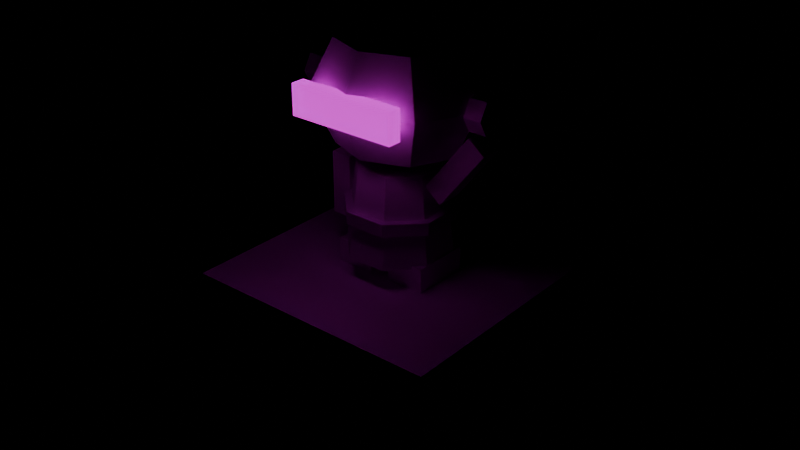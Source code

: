 # Source: statue.blend  (saved by Blender 5.2.44; exported with 4.5.12 LTS)
import bpy
from mathutils import Matrix  # noqa: F401  (used for matrix-valued properties, if any)

bpy.ops.wm.read_factory_settings(use_empty=True)
scene = bpy.context.scene
scene.name = 'Scene'

# ---- images (referenced by path relative to the original .blend; pixels are not part of the script)
import os
ASSET_DIR = os.environ.get("B2B_ASSET_DIR", "")  # directory of the original .blend (textures are referenced by path, not embedded)
HERE = os.path.dirname(os.path.abspath(__file__))  # packed textures are extracted next to this script under _unpacked/

def load_image(name, relpath, width, height, colorspace="sRGB"):
    """Load a texture the original file referenced (path relative to the .blend, or extracted next to this script)."""
    p = next((c for c in (os.path.join(HERE, relpath), os.path.join(ASSET_DIR, relpath)) if relpath and os.path.exists(c)), "")
    if p:
        img = bpy.data.images.load(p, check_existing=True)
        img.name = name
    else:  # same state as the original file: an image datablock whose file is absent (Cycles renders it pink)
        img = bpy.data.images.new(name, width, height)
        img.source = "FILE"
        img.filepath = "//" + (relpath or name)
    img.colorspace_settings.name = colorspace
    return img
img_stone_block = load_image('stone_block', 'textures/stone_block.png', 1024, 1024, 'sRGB')
img_stone_warm = load_image('stone_warm', 'textures/stone_warm.png', 1024, 1024, 'sRGB')
img_stone_light = load_image('stone_light', 'textures/stone_light.png', 1024, 1024, 'sRGB')
img_plaque = load_image('plaque', 'textures/plaque.png', 1024, 1024, 'sRGB')
img_gold_trim = load_image('gold_trim', 'textures/gold_trim.png', 1024, 1024, 'sRGB')
img_marble_white = load_image('marble_white', 'textures/marble_white.png', 1024, 1024, 'sRGB')
img_glow_core = load_image('glow_core', 'textures/glow_core.png', 1024, 1024, 'sRGB')

# ---- materials (node trees are filled in below, after node groups)
mat_stone_block = bpy.data.materials.new('stone_block')
mat_stone_warm = bpy.data.materials.new('stone_warm')
mat_stone_light = bpy.data.materials.new('stone_light')
mat_plaque = bpy.data.materials.new('plaque')
mat_gold_trim = bpy.data.materials.new('gold_trim')
mat_marble_white = bpy.data.materials.new('marble_white')
mat_emit_core = bpy.data.materials.new('EMIT_core')

# ---- material node trees
mat_stone_block.use_nodes = True; mat_stone_block.node_tree.nodes.clear()
_N = mat_stone_block.node_tree.nodes; _L = mat_stone_block.node_tree.links
n0 = _N.new('ShaderNodeBsdfPrincipled'); n0.name = 'Principled BSDF'; n0.location = (-200, 100)
n0.inputs[2].default_value = 0.9
n0.inputs[10].default_value = 0.005
n1 = _N.new('ShaderNodeOutputMaterial'); n1.name = 'Material Output'; n1.location = (200, 100)
n2 = _N.new('ShaderNodeTexImage'); n2.name = 'Image Texture'; n2.location = (0, 0)
n2.image = img_stone_block
n2.interpolation = 'Closest'
_L.new(n0.outputs[0], n1.inputs[0])
_L.new(n2.outputs[0], n0.inputs[0])
n1.is_active_output = True
mat_stone_warm.use_nodes = True; mat_stone_warm.node_tree.nodes.clear()
_N = mat_stone_warm.node_tree.nodes; _L = mat_stone_warm.node_tree.links
n0 = _N.new('ShaderNodeBsdfPrincipled'); n0.name = 'Principled BSDF'; n0.location = (-200, 100)
n0.inputs[2].default_value = 0.9
n0.inputs[10].default_value = 0.005
n1 = _N.new('ShaderNodeOutputMaterial'); n1.name = 'Material Output'; n1.location = (200, 100)
n2 = _N.new('ShaderNodeTexImage'); n2.name = 'Image Texture'; n2.location = (0, 0)
n2.image = img_stone_warm
n2.interpolation = 'Closest'
_L.new(n0.outputs[0], n1.inputs[0])
_L.new(n2.outputs[0], n0.inputs[0])
n1.is_active_output = True
mat_stone_light.use_nodes = True; mat_stone_light.node_tree.nodes.clear()
_N = mat_stone_light.node_tree.nodes; _L = mat_stone_light.node_tree.links
n0 = _N.new('ShaderNodeBsdfPrincipled'); n0.name = 'Principled BSDF'; n0.location = (-200, 100)
n0.inputs[2].default_value = 0.9
n0.inputs[10].default_value = 0.005
n1 = _N.new('ShaderNodeOutputMaterial'); n1.name = 'Material Output'; n1.location = (200, 100)
n2 = _N.new('ShaderNodeTexImage'); n2.name = 'Image Texture'; n2.location = (0, 0)
n2.image = img_stone_light
n2.interpolation = 'Closest'
_L.new(n0.outputs[0], n1.inputs[0])
_L.new(n2.outputs[0], n0.inputs[0])
n1.is_active_output = True
mat_plaque.use_nodes = True; mat_plaque.node_tree.nodes.clear()
_N = mat_plaque.node_tree.nodes; _L = mat_plaque.node_tree.links
n0 = _N.new('ShaderNodeBsdfPrincipled'); n0.name = 'Principled BSDF'; n0.location = (-200, 100)
n0.inputs[1].default_value = 0.5
n0.inputs[10].default_value = 0.005
n1 = _N.new('ShaderNodeOutputMaterial'); n1.name = 'Material Output'; n1.location = (200, 100)
n2 = _N.new('ShaderNodeTexImage'); n2.name = 'Image Texture'; n2.location = (0, 0)
n2.image = img_plaque
n2.interpolation = 'Closest'
_L.new(n0.outputs[0], n1.inputs[0])
_L.new(n2.outputs[0], n0.inputs[0])
n1.is_active_output = True
mat_gold_trim.use_nodes = True; mat_gold_trim.node_tree.nodes.clear()
_N = mat_gold_trim.node_tree.nodes; _L = mat_gold_trim.node_tree.links
n0 = _N.new('ShaderNodeBsdfPrincipled'); n0.name = 'Principled BSDF'; n0.location = (-200, 100)
n0.inputs[1].default_value = 0.6
n0.inputs[2].default_value = 0.45
n0.inputs[10].default_value = 0.005
n1 = _N.new('ShaderNodeOutputMaterial'); n1.name = 'Material Output'; n1.location = (200, 100)
n2 = _N.new('ShaderNodeTexImage'); n2.name = 'Image Texture'; n2.location = (0, 0)
n2.image = img_gold_trim
n2.interpolation = 'Closest'
_L.new(n0.outputs[0], n1.inputs[0])
_L.new(n2.outputs[0], n0.inputs[0])
n1.is_active_output = True
mat_marble_white.use_nodes = True; mat_marble_white.node_tree.nodes.clear()
_N = mat_marble_white.node_tree.nodes; _L = mat_marble_white.node_tree.links
n0 = _N.new('ShaderNodeBsdfPrincipled'); n0.name = 'Principled BSDF'; n0.location = (-200, 100)
n0.inputs[2].default_value = 0.7
n0.inputs[10].default_value = 0.005
n1 = _N.new('ShaderNodeOutputMaterial'); n1.name = 'Material Output'; n1.location = (200, 100)
n2 = _N.new('ShaderNodeTexImage'); n2.name = 'Image Texture'; n2.location = (0, 0)
n2.image = img_marble_white
n2.interpolation = 'Closest'
_L.new(n0.outputs[0], n1.inputs[0])
_L.new(n2.outputs[0], n0.inputs[0])
n1.is_active_output = True
mat_emit_core.use_nodes = True; mat_emit_core.node_tree.nodes.clear()
_N = mat_emit_core.node_tree.nodes; _L = mat_emit_core.node_tree.links
n0 = _N.new('ShaderNodeBsdfPrincipled'); n0.name = 'Principled BSDF'; n0.location = (-200, 100)
n0.inputs[2].default_value = 0.2
n0.inputs[10].default_value = 0.005
n0.inputs[28].default_value = 1.0
n1 = _N.new('ShaderNodeOutputMaterial'); n1.name = 'Material Output'; n1.location = (200, 100)
n2 = _N.new('ShaderNodeTexImage'); n2.name = 'Image Texture'; n2.location = (0, 0)
n2.image = img_glow_core
n2.interpolation = 'Closest'
_L.new(n0.outputs[0], n1.inputs[0])
_L.new(n2.outputs[0], n0.inputs[0])
_L.new(n2.outputs[0], n0.inputs[27])
n1.is_active_output = True

# ---- meshes
me_statue = bpy.data.meshes.new('statue')
me_statue.from_pydata([(-0.9, -0.9, 0.24), (0.9, -0.9, 0.24), (0.9, 0.9, 0.24), (-0.9, 0.9, 0.24), (-0.9, -0.9, 0.0), (0.9, -0.9, 0.0), (0.9, 0.9, 0.0), (-0.9, 0.9, 0.0), (-0.68, 0.68, 0.24), (0.68, 0.68, 0.24), (0.68, -0.68, 0.24), (-0.68, -0.68, 0.24), (-0.68, -0.68, 0.96), (0.68, -0.68, 0.96), (0.68, 0.68, 0.96), (-0.68, 0.68, 0.96), (-0.75, 0.75, 0.94), (0.75, 0.75, 0.94), (0.75, -0.75, 0.94), (-0.75, -0.75, 0.94), (-0.75, -0.75, 1.06), (0.75, -0.75, 1.06), (0.75, 0.75, 1.06), (-0.75, 0.75, 1.06), (-0.42, -0.675, 0.38), (0.42, -0.675, 0.38), (0.42, -0.725, 0.38), (-0.42, -0.725, 0.38), (-0.42, -0.725, 0.78), (0.42, -0.725, 0.78), (0.42, -0.675, 0.78), (-0.42, -0.675, 0.78), (0.06, 0.17, 1.06), (0.28, 0.17, 1.06), (0.28, -0.17, 1.06), (0.06, -0.17, 1.06), (0.06, -0.17, 1.2), (0.28, -0.17, 1.2), (0.28, 0.17, 1.2), (0.06, 0.17, 1.2), (-0.06, 0.17, 1.06), (-0.06, -0.17, 1.06), (-0.28, -0.17, 1.06), (-0.28, 0.17, 1.06), (-0.06, -0.17, 1.2), (-0.06, 0.17, 1.2), (-0.28, 0.17, 1.2), (-0.28, -0.17, 1.2), (0.2772, 0.1148, 1.18), (0.1148, 0.2772, 1.18), (0.09184, 0.2217, 1.68), (0.2217, 0.09184, 1.68), (-0.1148, 0.2772, 1.18), (-0.09184, 0.2217, 1.68), (-0.2772, 0.1148, 1.18), (-0.2217, 0.09184, 1.68), (-0.2772, -0.1148, 1.18), (-0.2217, -0.09184, 1.68), (-0.1148, -0.2772, 1.18), (-0.09184, -0.2217, 1.68), (0.1148, -0.2772, 1.18), (0.09184, -0.2217, 1.68), (0.2772, -0.1148, 1.18), (0.2217, -0.09184, 1.68), (0.2864, 0.1186, 1.38), (0.1186, 0.2864, 1.38), (0.1186, 0.2864, 1.45), (0.2864, 0.1186, 1.45), (-0.1186, 0.2864, 1.38), (-0.1186, 0.2864, 1.45), (-0.2864, 0.1186, 1.38), (-0.2864, 0.1186, 1.45), (-0.2864, -0.1186, 1.38), (-0.2864, -0.1186, 1.45), (-0.1186, -0.2864, 1.38), (-0.1186, -0.2864, 1.45), (0.1186, -0.2864, 1.38), (0.1186, -0.2864, 1.45), (0.2864, -0.1186, 1.38), (0.2864, -0.1186, 1.45), (-0.41, 0.07, 1.28), (-0.29, 0.07, 1.28), (-0.29, -0.07, 1.28), (-0.41, -0.07, 1.28), (-0.41, -0.07, 1.64), (-0.29, -0.07, 1.64), (-0.29, 0.07, 1.64), (-0.41, 0.07, 1.64), (0.2227, 0.07, 1.617), (0.3173, 0.07, 1.543), (0.3173, -0.07, 1.543), (0.2227, -0.07, 1.617), (0.4813, -0.07, 1.948), (0.5759, -0.07, 1.874), (0.5759, 0.07, 1.874), (0.4813, 0.07, 1.948), (0.0, 0.0, 1.664), (0.2464, 0.22, 1.78), (0.3485, 0.0, 1.78), (2.134e-17, 0.3111, 1.78), (-0.2464, 0.22, 1.78), (-0.3485, 3.81e-17, 1.78), (-0.2464, -0.22, 1.78), (-6.401e-17, -0.3111, 1.78), (0.2464, -0.22, 1.78), (0.3485, 0.3111, 2.06), (0.4928, 0.0, 2.06), (3.018e-17, 0.44, 2.06), (-0.3485, 0.3111, 2.06), (-0.4928, 5.388e-17, 2.06), (-0.3485, -0.3111, 2.06), (-9.053e-17, -0.44, 2.06), (0.3485, -0.3111, 2.06), (0.2464, 0.22, 2.34), (0.3485, 0.0, 2.34), (2.134e-17, 0.3111, 2.34), (-0.2464, 0.22, 2.34), (-0.3485, 3.81e-17, 2.34), (-0.2464, -0.22, 2.34), (-6.401e-17, -0.3111, 2.34), (0.2464, -0.22, 2.34), (0.0, 0.0, 2.456), (-0.31, -0.37, 1.98), (0.31, -0.37, 1.98), (0.31, -0.45, 1.98), (-0.31, -0.45, 1.98), (-0.31, -0.45, 2.15), (0.31, -0.45, 2.15), (0.31, -0.37, 2.15), (-0.31, -0.37, 2.15), (0.47, 0.05, 1.973), (0.47, 0.1, 2.06), (0.57, 0.1, 2.06), (0.57, 0.05, 1.973), (0.47, 0.05, 2.147), (0.57, 0.05, 2.147), (0.47, -0.05, 2.147), (0.57, -0.05, 2.147), (0.47, -0.1, 2.06), (0.57, -0.1, 2.06), (0.47, -0.05, 1.973), (0.57, -0.05, 1.973), (-0.47, 0.05, 1.973), (-0.57, 0.05, 1.973), (-0.57, 0.1, 2.06), (-0.47, 0.1, 2.06), (-0.57, 0.05, 2.147), (-0.47, 0.05, 2.147), (-0.57, -0.05, 2.147), (-0.47, -0.05, 2.147), (-0.57, -0.1, 2.06), (-0.47, -0.1, 2.06), (-0.57, -0.05, 1.973), (-0.47, -0.05, 1.973), (0.02121, 0.02121, 2.4), (-0.02121, 0.02121, 2.4), (-0.02121, 0.02121, 2.5), (0.02121, 0.02121, 2.5), (-0.02121, -0.02121, 2.4), (-0.02121, -0.02121, 2.5), (0.02121, -0.02121, 2.4), (0.02121, -0.02121, 2.5), (0.0, 0.0, 2.46), (0.03031, 0.0525, 2.495), (0.06062, 0.0, 2.495), (-0.03031, 0.0525, 2.495), (-0.06062, 7.424e-18, 2.495), (-0.03031, -0.0525, 2.495), (0.03031, -0.0525, 2.495), (0.03031, 0.0525, 2.565), (0.06062, 0.0, 2.565), (-0.03031, 0.0525, 2.565), (-0.06062, 7.424e-18, 2.565), (-0.03031, -0.0525, 2.565), (0.03031, -0.0525, 2.565), (0.0, 0.0, 2.6)], [], [(0, 1, 2, 3), (4, 5, 1, 0), (5, 6, 2, 1), (6, 7, 3, 2), (7, 4, 0, 3), (8, 9, 10, 11), (12, 13, 14, 15), (11, 10, 13, 12), (10, 9, 14, 13), (9, 8, 15, 14), (8, 11, 12, 15), (16, 17, 18, 19), (20, 21, 22, 23), (19, 18, 21, 20), (18, 17, 22, 21), (17, 16, 23, 22), (16, 19, 20, 23), (24, 25, 26, 27), (28, 29, 30, 31), (27, 26, 29, 28), (26, 25, 30, 29), (25, 24, 31, 30), (24, 27, 28, 31), (32, 33, 34, 35), (36, 37, 38, 39), (35, 34, 37, 36), (34, 33, 38, 37), (33, 32, 39, 38), (32, 35, 36, 39), (40, 41, 42, 43), (44, 45, 46, 47), (41, 44, 47, 42), (42, 47, 46, 43), (43, 46, 45, 40), (40, 45, 44, 41), (48, 49, 50, 51), (49, 52, 53, 50), (52, 54, 55, 53), (54, 56, 57, 55), (56, 58, 59, 57), (58, 60, 61, 59), (60, 62, 63, 61), (62, 48, 51, 63), (51, 50, 53, 55, 57, 59, 61, 63), (62, 60, 58, 56, 54, 52, 49, 48), (64, 65, 66, 67), (65, 68, 69, 66), (68, 70, 71, 69), (70, 72, 73, 71), (72, 74, 75, 73), (74, 76, 77, 75), (76, 78, 79, 77), (78, 64, 67, 79), (67, 66, 69, 71, 73, 75, 77, 79), (78, 76, 74, 72, 70, 68, 65, 64), (80, 81, 82, 83), (84, 85, 86, 87), (83, 82, 85, 84), (82, 81, 86, 85), (81, 80, 87, 86), (80, 83, 84, 87), (88, 89, 90, 91), (92, 93, 94, 95), (91, 90, 93, 92), (90, 89, 94, 93), (89, 88, 95, 94), (88, 91, 92, 95), (96, 97, 98), (96, 99, 97), (96, 100, 99), (96, 101, 100), (96, 102, 101), (96, 103, 102), (96, 104, 103), (96, 98, 104), (98, 97, 105, 106), (97, 99, 107, 105), (99, 100, 108, 107), (100, 101, 109, 108), (101, 102, 110, 109), (102, 103, 111, 110), (103, 104, 112, 111), (104, 98, 106, 112), (106, 105, 113, 114), (105, 107, 115, 113), (107, 108, 116, 115), (108, 109, 117, 116), (109, 110, 118, 117), (110, 111, 119, 118), (111, 112, 120, 119), (112, 106, 114, 120), (114, 113, 121), (113, 115, 121), (115, 116, 121), (116, 117, 121), (117, 118, 121), (118, 119, 121), (119, 120, 121), (120, 114, 121), (122, 123, 124, 125), (126, 127, 128, 129), (125, 124, 127, 126), (124, 123, 128, 127), (123, 122, 129, 128), (122, 125, 126, 129), (130, 131, 132, 133), (131, 134, 135, 132), (134, 136, 137, 135), (136, 138, 139, 137), (138, 140, 141, 139), (140, 130, 133, 141), (133, 132, 135, 137, 139, 141), (140, 138, 136, 134, 131, 130), (142, 143, 144, 145), (145, 144, 146, 147), (147, 146, 148, 149), (149, 148, 150, 151), (151, 150, 152, 153), (153, 152, 143, 142), (143, 152, 150, 148, 146, 144), (153, 142, 145, 147, 149, 151), (154, 155, 156, 157), (155, 158, 159, 156), (158, 160, 161, 159), (160, 154, 157, 161), (157, 156, 159, 161), (160, 158, 155, 154), (162, 163, 164), (162, 165, 163), (162, 166, 165), (162, 167, 166), (162, 168, 167), (162, 164, 168), (164, 163, 169, 170), (163, 165, 171, 169), (165, 166, 172, 171), (166, 167, 173, 172), (167, 168, 174, 173), (168, 164, 170, 174), (170, 169, 175), (169, 171, 175), (171, 172, 175), (172, 173, 175), (173, 174, 175), (174, 170, 175)])
me_statue.polygons.foreach_set('material_index', [0, 0, 0, 0, 0, 1, 1, 1, 1, 1, 1, 2, 2, 2, 2, 2, 2, 3, 3, 3, 3, 3, 3, 4, 4, 4, 4, 4, 4, 4, 4, 4, 4, 4, 4, 5, 5, 5, 5, 5, 5, 5, 5, 5, 5, 4, 4, 4, 4, 4, 4, 4, 4, 4, 4, 5, 5, 5, 5, 5, 5, 5, 5, 5, 5, 5, 5, 5, 5, 5, 5, 5, 5, 5, 5, 5, 5, 5, 5, 5, 5, 5, 5, 5, 5, 5, 5, 5, 5, 5, 5, 5, 5, 5, 5, 5, 5, 5, 5, 6, 6, 6, 6, 6, 6, 4, 4, 4, 4, 4, 4, 4, 4, 4, 4, 4, 4, 4, 4, 4, 4, 4, 4, 4, 4, 4, 4, 4, 4, 4, 4, 4, 4, 4, 4, 4, 4, 4, 4, 4, 4, 4, 4, 4, 4])
_uv = me_statue.uv_layers.new(name='Float2')
_uv.uv.foreach_set('vector', [-0.45, -0.45, 0.45, -0.45, 0.45, 0.45, -0.45, 0.45, -0.45, 0.0, 0.45, 0.0, 0.45, 0.12, -0.45, 0.12, -0.45, 0.0, 0.45, 0.0, 0.45, 0.12, -0.45, 0.12, -0.45, 0.0, 0.45, 0.0, 0.45, 0.12, -0.45, 0.12, -0.45, 0.0, 0.45, 0.0, 0.45, 0.12, -0.45, 0.12, -0.34, -0.34, 0.34, -0.34, 0.34, 0.34, -0.34, 0.34, -0.34, -0.34, 0.34, -0.34, 0.34, 0.34, -0.34, 0.34, -0.34, 0.12, 0.34, 0.12, 0.34, 0.48, -0.34, 0.48, -0.34, 0.12, 0.34, 0.12, 0.34, 0.48, -0.34, 0.48, -0.34, 0.12, 0.34, 0.12, 0.34, 0.48, -0.34, 0.48, -0.34, 0.12, 0.34, 0.12, 0.34, 0.48, -0.34, 0.48, -0.375, -0.375, 0.375, -0.375, 0.375, 0.375, -0.375, 0.375, -0.375, -0.375, 0.375, -0.375, 0.375, 0.375, -0.375, 0.375, -0.375, 0.47, 0.375, 0.47, 0.375, 0.53, -0.375, 0.53, -0.375, 0.47, 0.375, 0.47, 0.375, 0.53, -0.375, 0.53, -0.375, 0.47, 0.375, 0.47, 0.375, 0.53, -0.375, 0.53, -0.375, 0.47, 0.375, 0.47, 0.375, 0.53, -0.375, 0.53, 0.0, 0.0, 1.0, 0.0, 1.0, 1.0, 0.0, 1.0, 0.0, 0.0, 1.0, 0.0, 1.0, 1.0, 0.0, 1.0, 0.0, 0.0, 1.0, 0.0, 1.0, 1.0, 0.0, 1.0, 0.0, 0.0, 1.0, 0.0, 1.0, 1.0, 0.0, 1.0, 0.0, 0.0, 1.0, 0.0, 1.0, 1.0, 0.0, 1.0, 0.0, 0.0, 1.0, 0.0, 1.0, 1.0, 0.0, 1.0, 0.06, -0.17, 0.28, -0.17, 0.28, 0.17, 0.06, 0.17, 0.06, -0.17, 0.28, -0.17, 0.28, 0.17, 0.06, 0.17, 0.06, 1.06, 0.28, 1.06, 0.28, 1.2, 0.06, 1.2, -0.17, 1.06, 0.17, 1.06, 0.17, 1.2, -0.17, 1.2, -0.28, 1.06, -0.06, 1.06, -0.06, 1.2, -0.28, 1.2, -0.17, 1.06, 0.17, 1.06, 0.17, 1.2, -0.17, 1.2, -0.06, -0.17, -0.06, 0.17, -0.28, 0.17, -0.28, -0.17, -0.06, -0.17, -0.06, 0.17, -0.28, 0.17, -0.28, -0.17, -0.06, 1.06, -0.06, 1.2, -0.28, 1.2, -0.28, 1.06, 0.17, 1.06, 0.17, 1.2, -0.17, 1.2, -0.17, 1.06, 0.28, 1.06, 0.28, 1.2, 0.06, 1.2, 0.06, 1.06, 0.17, 1.06, 0.17, 1.2, -0.17, 1.2, -0.17, 1.06, -0.0574, 0.5711, 0.0574, 0.5711, 0.04592, 0.8227, -0.04592, 0.8227, -0.0574, 0.5711, 0.0574, 0.5711, 0.04592, 0.8227, -0.04592, 0.8227, -0.0574, 0.5711, 0.0574, 0.5711, 0.04592, 0.8227, -0.04592, 0.8227, -0.0574, 0.5711, 0.0574, 0.5711, 0.04592, 0.8227, -0.04592, 0.8227, -0.0574, 0.5711, 0.0574, 0.5711, 0.04592, 0.8227, -0.04592, 0.8227, -0.0574, 0.5711, 0.0574, 0.5711, 0.04592, 0.8227, -0.04592, 0.8227, -0.0574, 0.5711, 0.0574, 0.5711, 0.04592, 0.8227, -0.04592, 0.8227, -0.0574, 0.5711, 0.0574, 0.5711, 0.04592, 0.8227, -0.04592, 0.8227, 0.1109, 0.04592, 0.04592, 0.1109, -0.04592, 0.1109, -0.1109, 0.04592, -0.1109, -0.04592, -0.04592, -0.1109, 0.04592, -0.1109, 0.1109, -0.04592, 0.1386, 0.0574, 0.0574, 0.1386, -0.0574, 0.1386, -0.1386, 0.0574, -0.1386, -0.0574, -0.0574, -0.1386, 0.0574, -0.1386, 0.1386, -0.0574, -0.1186, 1.38, 0.1186, 1.38, 0.1186, 1.45, -0.1186, 1.45, -0.1186, 1.38, 0.1186, 1.38, 0.1186, 1.45, -0.1186, 1.45, -0.1186, 1.38, 0.1186, 1.38, 0.1186, 1.45, -0.1186, 1.45, -0.1186, 1.38, 0.1186, 1.38, 0.1186, 1.45, -0.1186, 1.45, -0.1186, 1.38, 0.1186, 1.38, 0.1186, 1.45, -0.1186, 1.45, -0.1186, 1.38, 0.1186, 1.38, 0.1186, 1.45, -0.1186, 1.45, -0.1186, 1.38, 0.1186, 1.38, 0.1186, 1.45, -0.1186, 1.45, -0.1186, 1.38, 0.1186, 1.38, 0.1186, 1.45, -0.1186, 1.45, 0.2864, 0.1186, 0.1186, 0.2864, -0.1186, 0.2864, -0.2864, 0.1186, -0.2864, -0.1186, -0.1186, -0.2864, 0.1186, -0.2864, 0.2864, -0.1186, 0.2864, 0.1186, 0.1186, 0.2864, -0.1186, 0.2864, -0.2864, 0.1186, -0.2864, -0.1186, -0.1186, -0.2864, 0.1186, -0.2864, 0.2864, -0.1186, -0.205, -0.035, -0.145, -0.035, -0.145, 0.035, -0.205, 0.035, -0.205, -0.035, -0.145, -0.035, -0.145, 0.035, -0.205, 0.035, -0.205, 0.64, -0.145, 0.64, -0.145, 0.82, -0.205, 0.82, -0.035, 0.64, 0.035, 0.64, 0.035, 0.82, -0.035, 0.82, 0.145, 0.64, 0.205, 0.64, 0.205, 0.82, 0.145, 0.82, -0.035, 0.64, 0.035, 0.64, 0.035, 0.82, -0.035, 0.82, -0.035, 0.41, -0.035, 0.35, 0.035, 0.35, 0.035, 0.41, -0.035, 0.41, -0.035, 0.35, 0.035, 0.35, 0.035, 0.41, 0.1114, 0.8085, 0.1586, 0.7715, 0.2879, 0.937, 0.2406, 0.974, -0.035, 0.7056, 0.035, 0.7056, 0.035, 0.9156, -0.035, 0.9156, -0.1586, 0.7715, -0.1114, 0.8085, -0.2406, 0.974, -0.2879, 0.937, -0.035, 0.7056, 0.035, 0.7056, 0.035, 0.9156, -0.035, 0.9156, 0.0, 0.2866, 0.04794, 0.455, -0.07332, 0.455, 0.0, 0.3073, 0.05396, 0.4643, -0.07739, 0.4643, 0.0, 0.3073, 0.07739, 0.4643, -0.05396, 0.4643, 0.0, 0.2866, 0.07332, 0.455, -0.04794, 0.455, 0.0, 0.2866, 0.04794, 0.455, -0.07332, 0.455, 0.0, 0.3073, 0.05396, 0.4643, -0.07739, 0.4643, 0.0, 0.3073, 0.07739, 0.4643, -0.05396, 0.4643, 0.0, 0.2866, 0.07332, 0.455, -0.04794, 0.455, -0.07332, 0.8732, 0.04794, 0.8732, 0.06779, 1.028, -0.1037, 1.028, -0.07739, 0.8749, 0.05396, 0.8749, 0.07631, 1.027, -0.1095, 1.027, -0.05396, 0.8749, 0.07739, 0.8749, 0.1095, 1.027, -0.07631, 1.027, -0.04794, 0.8732, 0.07332, 0.8732, 0.1037, 1.028, -0.06779, 1.028, -0.07332, 0.8732, 0.04794, 0.8732, 0.06779, 1.028, -0.1037, 1.028, -0.07739, 0.8749, 0.05396, 0.8749, 0.07631, 1.027, -0.1095, 1.027, -0.05396, 0.8749, 0.07739, 0.8749, 0.1095, 1.027, -0.07631, 1.027, -0.04794, 0.8732, 0.07332, 0.8732, 0.1037, 1.028, -0.06779, 1.028, -0.1037, 0.8384, 0.06779, 0.8384, 0.04794, 0.9929, -0.07332, 0.9929, -0.1095, 0.8639, 0.07631, 0.8639, 0.05396, 1.016, -0.07739, 1.016, -0.07631, 0.8639, 0.1095, 0.8639, 0.07739, 1.016, -0.05396, 1.016, -0.06779, 0.8384, 0.1037, 0.8384, 0.07332, 0.9929, -0.04794, 0.9929, -0.1037, 0.8384, 0.06779, 0.8384, 0.04794, 0.9929, -0.07332, 0.9929, -0.1095, 0.8639, 0.07631, 0.8639, 0.05396, 1.016, -0.07739, 1.016, -0.07631, 0.8639, 0.1095, 0.8639, 0.07739, 1.016, -0.05396, 1.016, -0.06779, 0.8384, 0.1037, 0.8384, 0.07332, 0.9929, -0.04794, 0.9929, -0.07332, 0.2547, 0.04794, 0.2547, 0.0, 0.423, -0.07739, 0.2966, 0.05396, 0.2966, 0.0, 0.4536, -0.05396, 0.2966, 0.07739, 0.2966, 0.0, 0.4536, -0.04794, 0.2547, 0.07332, 0.2547, 0.0, 0.423, -0.07332, 0.2547, 0.04794, 0.2547, 0.0, 0.423, -0.07739, 0.2966, 0.05396, 0.2966, 0.0, 0.4536, -0.05396, 0.2966, 0.07739, 0.2966, 0.0, 0.4536, -0.04794, 0.2547, 0.07332, 0.2547, 0.0, 0.423, -0.31, 0.37, 0.31, 0.37, 0.31, 0.45, -0.31, 0.45, -0.31, -0.45, 0.31, -0.45, 0.31, -0.37, -0.31, -0.37, -0.31, 1.98, 0.31, 1.98, 0.31, 2.15, -0.31, 2.15, -0.45, 1.98, -0.37, 1.98, -0.37, 2.15, -0.45, 2.15, -0.31, 1.98, 0.31, 1.98, 0.31, 2.15, -0.31, 2.15, 0.37, 1.98, 0.45, 1.98, 0.45, 2.15, 0.37, 2.15, -0.47, 1.734, -0.47, 1.834, -0.57, 1.834, -0.57, 1.734, -0.47, 1.734, -0.47, 1.834, -0.57, 1.834, -0.57, 1.734, 0.47, 0.05, 0.47, -0.05, 0.57, -0.05, 0.57, 0.05, 0.47, 1.834, 0.47, 1.734, 0.57, 1.734, 0.57, 1.834, 0.47, 1.834, 0.47, 1.734, 0.57, 1.734, 0.57, 1.834, 0.47, 0.05, 0.47, -0.05, 0.57, -0.05, 0.57, 0.05, 0.05, 1.973, 0.1, 2.06, 0.05, 2.147, -0.05, 2.147, -0.1, 2.06, -0.05, 1.973, 0.05, 1.973, 0.1, 2.06, 0.05, 2.147, -0.05, 2.147, -0.1, 2.06, -0.05, 1.973, 0.47, 1.734, 0.57, 1.734, 0.57, 1.834, 0.47, 1.834, 0.47, 1.734, 0.57, 1.734, 0.57, 1.834, 0.47, 1.834, -0.47, 0.05, -0.57, 0.05, -0.57, -0.05, -0.47, -0.05, -0.47, 1.834, -0.57, 1.834, -0.57, 1.734, -0.47, 1.734, -0.47, 1.834, -0.57, 1.834, -0.57, 1.734, -0.47, 1.734, -0.47, 0.05, -0.57, 0.05, -0.57, -0.05, -0.47, -0.05, -0.05, 1.973, 0.05, 1.973, 0.1, 2.06, 0.05, 2.147, -0.05, 2.147, -0.1, 2.06, -0.05, 1.973, 0.05, 1.973, 0.1, 2.06, 0.05, 2.147, -0.05, 2.147, -0.1, 2.06, -0.02121, 2.4, 0.02121, 2.4, 0.02121, 2.5, -0.02121, 2.5, -0.02121, 2.4, 0.02121, 2.4, 0.02121, 2.5, -0.02121, 2.5, -0.02121, 2.4, 0.02121, 2.4, 0.02121, 2.5, -0.02121, 2.5, -0.02121, 2.4, 0.02121, 2.4, 0.02121, 2.5, -0.02121, 2.5, 0.02121, 0.02121, -0.02121, 0.02121, -0.02121, -0.02121, 0.02121, -0.02121, 0.02121, 0.02121, -0.02121, 0.02121, -0.02121, -0.02121, 0.02121, -0.02121, 0.0, 1.365, 0.03031, 1.428, -0.03031, 1.428, 0.0, 1.365, 0.03031, 1.428, -0.03031, 1.428, 0.0, 1.365, 0.03031, 1.428, -0.03031, 1.428, 0.0, 1.365, 0.03031, 1.428, -0.03031, 1.428, 0.0, 1.365, 0.03031, 1.428, -0.03031, 1.428, 0.0, 1.365, 0.03031, 1.428, -0.03031, 1.428, -0.03031, 2.495, 0.03031, 2.495, 0.03031, 2.565, -0.03031, 2.565, -0.03031, 2.495, 0.03031, 2.495, 0.03031, 2.565, -0.03031, 2.565, -0.03031, 2.495, 0.03031, 2.495, 0.03031, 2.565, -0.03031, 2.565, -0.03031, 2.495, 0.03031, 2.495, 0.03031, 2.565, -0.03031, 2.565, -0.03031, 2.495, 0.03031, 2.495, 0.03031, 2.565, -0.03031, 2.565, -0.03031, 2.495, 0.03031, 2.495, 0.03031, 2.565, -0.03031, 2.565, -0.03031, 1.379, 0.03031, 1.379, 0.0, 1.442, -0.03031, 1.379, 0.03031, 1.379, 0.0, 1.442, -0.03031, 1.379, 0.03031, 1.379, 0.0, 1.442, -0.03031, 1.379, 0.03031, 1.379, 0.0, 1.442, -0.03031, 1.379, 0.03031, 1.379, 0.0, 1.442, -0.03031, 1.379, 0.03031, 1.379, 0.0, 1.442])
me_statue.materials.append(mat_stone_block)
me_statue.materials.append(mat_stone_warm)
me_statue.materials.append(mat_stone_light)
me_statue.materials.append(mat_plaque)
me_statue.materials.append(mat_gold_trim)
me_statue.materials.append(mat_marble_white)
me_statue.materials.append(mat_emit_core)
me_statue.update()

# ---- objects
ob_statue = bpy.data.objects.new('statue', me_statue)

# ---- transforms, parenting, visibility, modifiers, constraints
ob_statue.location = (0.0, 0.0, 0.0)

# ---- collection membership
scene.collection.objects.link(ob_statue)

# ---- scene / render settings (as saved in the file)
scene.frame_start = 1; scene.frame_end = 250; scene.frame_set(1)
scene.render.engine = 'BLENDER_EEVEE_NEXT'
scene.render.bake_bias = 0.0
scene.render.bake_samples = 0
scene.render.compositor_device = 'GPU'
scene.eevee.use_volume_custom_range = False
scene.eevee.fast_gi_thickness_near = 0.1
scene.eevee.fast_gi_thickness_far = 0.0
scene.eevee.ray_tracing_options.screen_trace_thickness = 0.1
bpy.context.view_layer.update()

# ---- added for rendering (the .blend has no active camera): camera
cam_auto = bpy.data.cameras.new('AutoCamera')
cam_auto.lens = 50.0
cam_auto.sensor_width = 36.0
cam_auto.clip_end = 1000.0
ob_auto_camera = bpy.data.objects.new('AutoCamera', cam_auto)
scene.collection.objects.link(ob_auto_camera)
ob_auto_camera.location = (3.3666, -4.03992, 3.99328)
ob_auto_camera.rotation_euler = (1.09748, -7.21219e-08, 0.694738)
scene.camera = ob_auto_camera
bpy.context.view_layer.update()
